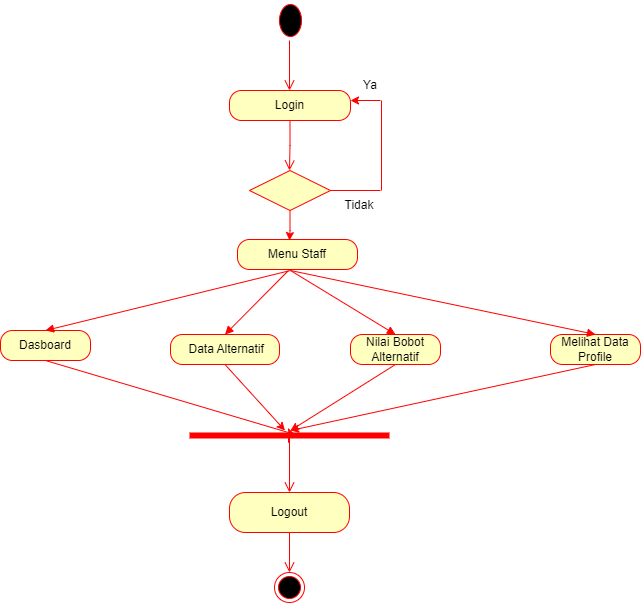

The diagram above was exported from draw.io. Its source (the exported page's mxGraphModel, read from the mxfile embedded in the PNG):
<mxGraphModel dx="1887" dy="831" grid="1" gridSize="10" guides="1" tooltips="1" connect="1" arrows="1" fold="1" page="1" pageScale="1" pageWidth="1169" pageHeight="827" math="0" shadow="0">
  <root>
    <mxCell id="0" />
    <mxCell id="1" parent="0" />
    <mxCell id="m8fFRpxVC80fc_2J7X0a-1" value="" style="ellipse;html=1;shape=startState;fillColor=#000000;strokeColor=#FF0000;" vertex="1" parent="1">
      <mxGeometry x="395" y="80" width="30" height="40" as="geometry" />
    </mxCell>
    <mxCell id="m8fFRpxVC80fc_2J7X0a-2" value="" style="edgeStyle=orthogonalEdgeStyle;html=1;verticalAlign=bottom;endArrow=open;endSize=8;strokeColor=#FF0000;rounded=0;" edge="1" parent="1">
      <mxGeometry relative="1" as="geometry">
        <mxPoint x="409" y="170" as="targetPoint" />
        <mxPoint x="409" y="120" as="sourcePoint" />
      </mxGeometry>
    </mxCell>
    <mxCell id="m8fFRpxVC80fc_2J7X0a-3" value="Login" style="rounded=1;whiteSpace=wrap;html=1;arcSize=40;fontColor=#000000;fillColor=#ffffc0;strokeColor=#ff0000;" vertex="1" parent="1">
      <mxGeometry x="349" y="170" width="121" height="30" as="geometry" />
    </mxCell>
    <mxCell id="m8fFRpxVC80fc_2J7X0a-4" value="" style="edgeStyle=orthogonalEdgeStyle;html=1;verticalAlign=bottom;endArrow=open;endSize=8;strokeColor=#FF0000;rounded=0;" edge="1" parent="1" source="m8fFRpxVC80fc_2J7X0a-3">
      <mxGeometry relative="1" as="geometry">
        <mxPoint x="409" y="250" as="targetPoint" />
      </mxGeometry>
    </mxCell>
    <mxCell id="m8fFRpxVC80fc_2J7X0a-5" style="edgeStyle=orthogonalEdgeStyle;rounded=0;orthogonalLoop=1;jettySize=auto;html=1;strokeColor=#FF0000;" edge="1" parent="1" source="m8fFRpxVC80fc_2J7X0a-6">
      <mxGeometry relative="1" as="geometry">
        <mxPoint x="409" y="320" as="targetPoint" />
      </mxGeometry>
    </mxCell>
    <mxCell id="m8fFRpxVC80fc_2J7X0a-6" value="" style="rhombus;whiteSpace=wrap;html=1;fillColor=#ffffc0;strokeColor=#ff0000;" vertex="1" parent="1">
      <mxGeometry x="369" y="250" width="81" height="40" as="geometry" />
    </mxCell>
    <mxCell id="m8fFRpxVC80fc_2J7X0a-7" value="Menu Staff" style="rounded=1;whiteSpace=wrap;html=1;arcSize=40;fontColor=#000000;fillColor=#ffffc0;strokeColor=#ff0000;" vertex="1" parent="1">
      <mxGeometry x="357" y="319" width="120" height="30" as="geometry" />
    </mxCell>
    <mxCell id="m8fFRpxVC80fc_2J7X0a-8" value="" style="html=1;verticalAlign=bottom;endArrow=block;rounded=0;strokeColor=#FF0000;entryX=0.5;entryY=0;entryDx=0;entryDy=0;" edge="1" parent="1" target="m8fFRpxVC80fc_2J7X0a-10">
      <mxGeometry width="80" relative="1" as="geometry">
        <mxPoint x="408" y="350" as="sourcePoint" />
        <mxPoint x="408" y="390" as="targetPoint" />
      </mxGeometry>
    </mxCell>
    <mxCell id="m8fFRpxVC80fc_2J7X0a-9" value="Dasboard" style="rounded=1;whiteSpace=wrap;html=1;arcSize=40;fontColor=#000000;fillColor=#ffffc0;strokeColor=#ff0000;" vertex="1" parent="1">
      <mxGeometry x="120" y="410" width="90" height="30" as="geometry" />
    </mxCell>
    <mxCell id="m8fFRpxVC80fc_2J7X0a-10" value="&amp;nbsp;Data Alternatif" style="rounded=1;whiteSpace=wrap;html=1;arcSize=40;fontColor=#000000;fillColor=#ffffc0;strokeColor=#ff0000;" vertex="1" parent="1">
      <mxGeometry x="290" y="414" width="109" height="30" as="geometry" />
    </mxCell>
    <mxCell id="m8fFRpxVC80fc_2J7X0a-11" value="Melihat Data Profile" style="rounded=1;whiteSpace=wrap;html=1;arcSize=40;fontColor=#000000;fillColor=#ffffc0;strokeColor=#ff0000;" vertex="1" parent="1">
      <mxGeometry x="670" y="414" width="90" height="30" as="geometry" />
    </mxCell>
    <mxCell id="m8fFRpxVC80fc_2J7X0a-12" value="" style="shape=line;html=1;strokeWidth=6;strokeColor=#ff0000;" vertex="1" parent="1">
      <mxGeometry x="309" y="510" width="200" height="10" as="geometry" />
    </mxCell>
    <mxCell id="m8fFRpxVC80fc_2J7X0a-13" value="" style="edgeStyle=orthogonalEdgeStyle;html=1;verticalAlign=bottom;endArrow=open;endSize=8;strokeColor=#ff0000;rounded=0;" edge="1" parent="1">
      <mxGeometry relative="1" as="geometry">
        <mxPoint x="409" y="572" as="targetPoint" />
        <mxPoint x="409" y="522" as="sourcePoint" />
        <Array as="points">
          <mxPoint x="408" y="517" />
          <mxPoint x="409" y="517" />
        </Array>
      </mxGeometry>
    </mxCell>
    <mxCell id="m8fFRpxVC80fc_2J7X0a-14" value="Logout" style="rounded=1;whiteSpace=wrap;html=1;arcSize=40;fontColor=#000000;fillColor=#ffffc0;strokeColor=#ff0000;" vertex="1" parent="1">
      <mxGeometry x="349" y="572" width="120" height="40" as="geometry" />
    </mxCell>
    <mxCell id="m8fFRpxVC80fc_2J7X0a-15" value="" style="edgeStyle=orthogonalEdgeStyle;html=1;verticalAlign=bottom;endArrow=open;endSize=8;strokeColor=#ff0000;rounded=0;" edge="1" parent="1" source="m8fFRpxVC80fc_2J7X0a-14">
      <mxGeometry relative="1" as="geometry">
        <mxPoint x="409" y="652" as="targetPoint" />
      </mxGeometry>
    </mxCell>
    <mxCell id="m8fFRpxVC80fc_2J7X0a-16" value="" style="ellipse;html=1;shape=endState;fillColor=#000000;strokeColor=#ff0000;" vertex="1" parent="1">
      <mxGeometry x="394" y="652" width="30" height="30" as="geometry" />
    </mxCell>
    <mxCell id="m8fFRpxVC80fc_2J7X0a-17" value="" style="endArrow=classic;html=1;rounded=0;strokeColor=#FF0000;exitX=0.5;exitY=1;exitDx=0;exitDy=0;entryX=0.528;entryY=0.4;entryDx=0;entryDy=0;entryPerimeter=0;" edge="1" parent="1" source="m8fFRpxVC80fc_2J7X0a-9" target="m8fFRpxVC80fc_2J7X0a-12">
      <mxGeometry width="50" height="50" relative="1" as="geometry">
        <mxPoint x="570" y="600" as="sourcePoint" />
        <mxPoint x="620" y="550" as="targetPoint" />
      </mxGeometry>
    </mxCell>
    <mxCell id="m8fFRpxVC80fc_2J7X0a-18" value="" style="endArrow=classic;html=1;rounded=0;strokeColor=#FF0000;exitX=0.5;exitY=1;exitDx=0;exitDy=0;" edge="1" parent="1" source="m8fFRpxVC80fc_2J7X0a-11">
      <mxGeometry width="50" height="50" relative="1" as="geometry">
        <mxPoint x="95" y="430" as="sourcePoint" />
        <mxPoint x="410" y="510" as="targetPoint" />
      </mxGeometry>
    </mxCell>
    <mxCell id="m8fFRpxVC80fc_2J7X0a-19" value="" style="endArrow=classic;html=1;rounded=0;strokeColor=#FF0000;exitX=0.5;exitY=1;exitDx=0;exitDy=0;" edge="1" parent="1" source="m8fFRpxVC80fc_2J7X0a-10" target="m8fFRpxVC80fc_2J7X0a-12">
      <mxGeometry width="50" height="50" relative="1" as="geometry">
        <mxPoint x="570" y="590" as="sourcePoint" />
        <mxPoint x="620" y="540" as="targetPoint" />
      </mxGeometry>
    </mxCell>
    <mxCell id="m8fFRpxVC80fc_2J7X0a-20" value="" style="endArrow=none;html=1;rounded=0;strokeColor=#FF0000;exitX=1;exitY=0.5;exitDx=0;exitDy=0;" edge="1" parent="1" source="m8fFRpxVC80fc_2J7X0a-6">
      <mxGeometry width="50" height="50" relative="1" as="geometry">
        <mxPoint x="550" y="480" as="sourcePoint" />
        <mxPoint x="500" y="270" as="targetPoint" />
      </mxGeometry>
    </mxCell>
    <mxCell id="m8fFRpxVC80fc_2J7X0a-21" value="" style="endArrow=none;html=1;rounded=0;strokeColor=#FF0000;" edge="1" parent="1">
      <mxGeometry width="50" height="50" relative="1" as="geometry">
        <mxPoint x="501" y="270" as="sourcePoint" />
        <mxPoint x="501" y="180" as="targetPoint" />
      </mxGeometry>
    </mxCell>
    <mxCell id="m8fFRpxVC80fc_2J7X0a-22" value="" style="endArrow=classic;html=1;rounded=0;strokeColor=#FF0000;entryX=1;entryY=0.5;entryDx=0;entryDy=0;" edge="1" parent="1">
      <mxGeometry width="50" height="50" relative="1" as="geometry">
        <mxPoint x="500" y="180" as="sourcePoint" />
        <mxPoint x="470" y="180" as="targetPoint" />
      </mxGeometry>
    </mxCell>
    <mxCell id="m8fFRpxVC80fc_2J7X0a-23" value="" style="html=1;verticalAlign=bottom;endArrow=block;rounded=0;strokeColor=#FF0000;entryX=0.5;entryY=0;entryDx=0;entryDy=0;" edge="1" parent="1" target="m8fFRpxVC80fc_2J7X0a-9">
      <mxGeometry width="80" relative="1" as="geometry">
        <mxPoint x="410" y="350" as="sourcePoint" />
        <mxPoint x="420" y="400" as="targetPoint" />
      </mxGeometry>
    </mxCell>
    <mxCell id="m8fFRpxVC80fc_2J7X0a-24" value="" style="html=1;verticalAlign=bottom;endArrow=block;rounded=0;strokeColor=#FF0000;entryX=0.5;entryY=0;entryDx=0;entryDy=0;" edge="1" parent="1" target="m8fFRpxVC80fc_2J7X0a-11">
      <mxGeometry width="80" relative="1" as="geometry">
        <mxPoint x="410" y="350" as="sourcePoint" />
        <mxPoint x="195" y="410" as="targetPoint" />
      </mxGeometry>
    </mxCell>
    <mxCell id="m8fFRpxVC80fc_2J7X0a-25" value="Ya" style="text;html=1;strokeColor=none;fillColor=none;align=center;verticalAlign=middle;whiteSpace=wrap;rounded=0;" vertex="1" parent="1">
      <mxGeometry x="460" y="150" width="60" height="30" as="geometry" />
    </mxCell>
    <mxCell id="m8fFRpxVC80fc_2J7X0a-26" value="Tidak" style="text;html=1;strokeColor=none;fillColor=none;align=center;verticalAlign=middle;whiteSpace=wrap;rounded=0;" vertex="1" parent="1">
      <mxGeometry x="449" y="270" width="60" height="30" as="geometry" />
    </mxCell>
    <mxCell id="m8fFRpxVC80fc_2J7X0a-27" value="Nilai Bobot Alternatif" style="rounded=1;whiteSpace=wrap;html=1;arcSize=40;fontColor=#000000;fillColor=#ffffc0;strokeColor=#ff0000;" vertex="1" parent="1">
      <mxGeometry x="470" y="414" width="90" height="30" as="geometry" />
    </mxCell>
    <mxCell id="m8fFRpxVC80fc_2J7X0a-28" value="" style="html=1;verticalAlign=bottom;endArrow=block;rounded=0;strokeColor=#FF0000;entryX=0.5;entryY=0;entryDx=0;entryDy=0;" edge="1" parent="1" target="m8fFRpxVC80fc_2J7X0a-27">
      <mxGeometry width="80" relative="1" as="geometry">
        <mxPoint x="410" y="350" as="sourcePoint" />
        <mxPoint x="364" y="424" as="targetPoint" />
      </mxGeometry>
    </mxCell>
    <mxCell id="m8fFRpxVC80fc_2J7X0a-29" value="" style="endArrow=classic;html=1;rounded=0;strokeColor=#FF0000;exitX=0.5;exitY=1;exitDx=0;exitDy=0;" edge="1" parent="1" source="m8fFRpxVC80fc_2J7X0a-27">
      <mxGeometry width="50" height="50" relative="1" as="geometry">
        <mxPoint x="364" y="454" as="sourcePoint" />
        <mxPoint x="410" y="510" as="targetPoint" />
      </mxGeometry>
    </mxCell>
  </root>
</mxGraphModel>